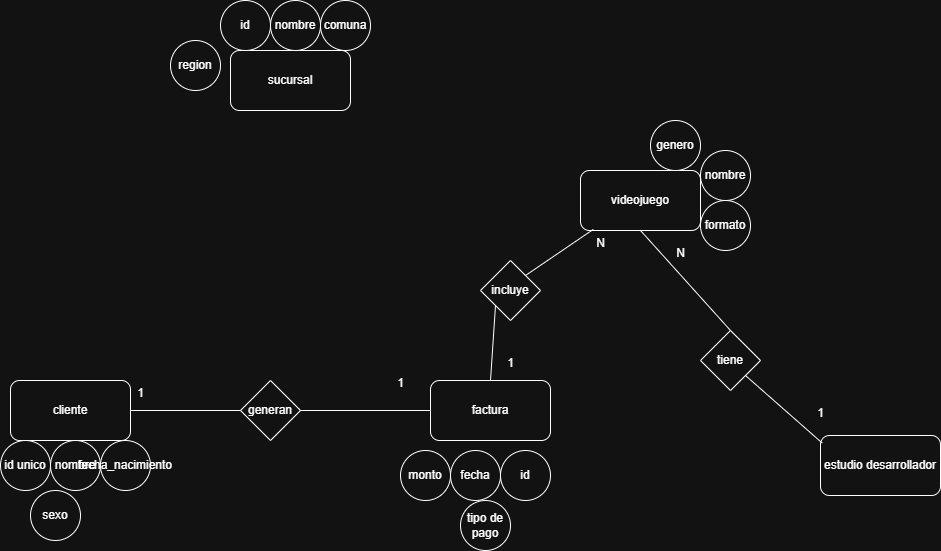

The diagram above was exported from draw.io. Its source (the exported page's mxGraphModel, read from the mxfile embedded in the PNG):
<mxGraphModel dx="641" dy="825" grid="1" gridSize="10" guides="1" tooltips="1" connect="1" arrows="1" fold="1" page="1" pageScale="1" pageWidth="1169" pageHeight="827" math="0" shadow="0">
  <root>
    <mxCell id="0" />
    <mxCell id="1" parent="0" />
    <mxCell id="-dyeoTs2W2eXJbtyKTiq-1" value="sucursal" style="rounded=1;whiteSpace=wrap;html=1;" vertex="1" parent="1">
      <mxGeometry x="250" y="190" width="120" height="60" as="geometry" />
    </mxCell>
    <mxCell id="-dyeoTs2W2eXJbtyKTiq-2" value="id" style="ellipse;whiteSpace=wrap;html=1;aspect=fixed;" vertex="1" parent="1">
      <mxGeometry x="240" y="140" width="50" height="50" as="geometry" />
    </mxCell>
    <mxCell id="-dyeoTs2W2eXJbtyKTiq-4" value="region" style="ellipse;whiteSpace=wrap;html=1;aspect=fixed;" vertex="1" parent="1">
      <mxGeometry x="190" y="180" width="50" height="50" as="geometry" />
    </mxCell>
    <mxCell id="-dyeoTs2W2eXJbtyKTiq-5" value="comuna" style="ellipse;whiteSpace=wrap;html=1;aspect=fixed;" vertex="1" parent="1">
      <mxGeometry x="340" y="140" width="50" height="50" as="geometry" />
    </mxCell>
    <mxCell id="-dyeoTs2W2eXJbtyKTiq-6" value="nombre" style="ellipse;whiteSpace=wrap;html=1;aspect=fixed;" vertex="1" parent="1">
      <mxGeometry x="290" y="140" width="50" height="50" as="geometry" />
    </mxCell>
    <mxCell id="-dyeoTs2W2eXJbtyKTiq-8" value="cliente" style="rounded=1;whiteSpace=wrap;html=1;" vertex="1" parent="1">
      <mxGeometry x="30" y="520" width="120" height="60" as="geometry" />
    </mxCell>
    <mxCell id="-dyeoTs2W2eXJbtyKTiq-9" value="factura" style="rounded=1;whiteSpace=wrap;html=1;" vertex="1" parent="1">
      <mxGeometry x="450" y="520" width="120" height="60" as="geometry" />
    </mxCell>
    <mxCell id="-dyeoTs2W2eXJbtyKTiq-10" value="id" style="ellipse;whiteSpace=wrap;html=1;aspect=fixed;" vertex="1" parent="1">
      <mxGeometry x="520" y="590" width="50" height="50" as="geometry" />
    </mxCell>
    <mxCell id="-dyeoTs2W2eXJbtyKTiq-11" value="fecha" style="ellipse;whiteSpace=wrap;html=1;aspect=fixed;" vertex="1" parent="1">
      <mxGeometry x="470" y="590" width="50" height="50" as="geometry" />
    </mxCell>
    <mxCell id="-dyeoTs2W2eXJbtyKTiq-12" value="monto" style="ellipse;whiteSpace=wrap;html=1;aspect=fixed;" vertex="1" parent="1">
      <mxGeometry x="420" y="590" width="50" height="50" as="geometry" />
    </mxCell>
    <mxCell id="-dyeoTs2W2eXJbtyKTiq-13" value="tipo de pago" style="ellipse;whiteSpace=wrap;html=1;aspect=fixed;" vertex="1" parent="1">
      <mxGeometry x="480" y="640" width="50" height="50" as="geometry" />
    </mxCell>
    <mxCell id="-dyeoTs2W2eXJbtyKTiq-15" value="nombre" style="ellipse;whiteSpace=wrap;html=1;aspect=fixed;" vertex="1" parent="1">
      <mxGeometry x="70" y="580" width="50" height="50" as="geometry" />
    </mxCell>
    <mxCell id="-dyeoTs2W2eXJbtyKTiq-16" value="id unico" style="ellipse;whiteSpace=wrap;html=1;aspect=fixed;" vertex="1" parent="1">
      <mxGeometry x="20" y="580" width="50" height="50" as="geometry" />
    </mxCell>
    <mxCell id="-dyeoTs2W2eXJbtyKTiq-17" value="fecha_nacimiento" style="ellipse;whiteSpace=wrap;html=1;aspect=fixed;" vertex="1" parent="1">
      <mxGeometry x="120" y="580" width="50" height="50" as="geometry" />
    </mxCell>
    <mxCell id="-dyeoTs2W2eXJbtyKTiq-18" value="sexo" style="ellipse;whiteSpace=wrap;html=1;aspect=fixed;" vertex="1" parent="1">
      <mxGeometry x="50" y="630" width="50" height="50" as="geometry" />
    </mxCell>
    <mxCell id="-dyeoTs2W2eXJbtyKTiq-19" value="videojuego" style="rounded=1;whiteSpace=wrap;html=1;" vertex="1" parent="1">
      <mxGeometry x="600" y="310" width="120" height="60" as="geometry" />
    </mxCell>
    <mxCell id="-dyeoTs2W2eXJbtyKTiq-21" value="genero" style="ellipse;whiteSpace=wrap;html=1;aspect=fixed;" vertex="1" parent="1">
      <mxGeometry x="670" y="260" width="50" height="50" as="geometry" />
    </mxCell>
    <mxCell id="-dyeoTs2W2eXJbtyKTiq-22" value="nombre" style="ellipse;whiteSpace=wrap;html=1;aspect=fixed;" vertex="1" parent="1">
      <mxGeometry x="720" y="290" width="50" height="50" as="geometry" />
    </mxCell>
    <mxCell id="-dyeoTs2W2eXJbtyKTiq-23" value="formato" style="ellipse;whiteSpace=wrap;html=1;aspect=fixed;" vertex="1" parent="1">
      <mxGeometry x="720" y="340" width="50" height="50" as="geometry" />
    </mxCell>
    <mxCell id="-dyeoTs2W2eXJbtyKTiq-24" value="estudio desarrollador" style="rounded=1;whiteSpace=wrap;html=1;" vertex="1" parent="1">
      <mxGeometry x="840" y="575" width="120" height="60" as="geometry" />
    </mxCell>
    <mxCell id="-dyeoTs2W2eXJbtyKTiq-25" value="tiene" style="rhombus;whiteSpace=wrap;html=1;" vertex="1" parent="1">
      <mxGeometry x="720" y="470" width="60" height="60" as="geometry" />
    </mxCell>
    <mxCell id="-dyeoTs2W2eXJbtyKTiq-26" value="" style="endArrow=none;html=1;rounded=0;exitX=0.5;exitY=1;exitDx=0;exitDy=0;entryX=0.5;entryY=0;entryDx=0;entryDy=0;" edge="1" parent="1" source="-dyeoTs2W2eXJbtyKTiq-19" target="-dyeoTs2W2eXJbtyKTiq-25">
      <mxGeometry width="50" height="50" relative="1" as="geometry">
        <mxPoint x="770" y="430" as="sourcePoint" />
        <mxPoint x="820" y="380" as="targetPoint" />
      </mxGeometry>
    </mxCell>
    <mxCell id="-dyeoTs2W2eXJbtyKTiq-27" value="" style="endArrow=none;html=1;rounded=0;exitX=0.015;exitY=0.127;exitDx=0;exitDy=0;exitPerimeter=0;entryX=1;entryY=1;entryDx=0;entryDy=0;" edge="1" parent="1" source="-dyeoTs2W2eXJbtyKTiq-24" target="-dyeoTs2W2eXJbtyKTiq-25">
      <mxGeometry width="50" height="50" relative="1" as="geometry">
        <mxPoint x="770" y="430" as="sourcePoint" />
        <mxPoint x="820" y="380" as="targetPoint" />
      </mxGeometry>
    </mxCell>
    <mxCell id="-dyeoTs2W2eXJbtyKTiq-28" value="1" style="text;html=1;align=center;verticalAlign=middle;resizable=0;points=[];autosize=1;strokeColor=none;fillColor=none;" vertex="1" parent="1">
      <mxGeometry x="825" y="538" width="30" height="30" as="geometry" />
    </mxCell>
    <mxCell id="-dyeoTs2W2eXJbtyKTiq-29" value="N" style="text;html=1;align=center;verticalAlign=middle;resizable=0;points=[];autosize=1;strokeColor=none;fillColor=none;" vertex="1" parent="1">
      <mxGeometry x="685" y="378" width="30" height="30" as="geometry" />
    </mxCell>
    <mxCell id="-dyeoTs2W2eXJbtyKTiq-30" value="incluye" style="rhombus;whiteSpace=wrap;html=1;" vertex="1" parent="1">
      <mxGeometry x="500" y="400" width="60" height="60" as="geometry" />
    </mxCell>
    <mxCell id="-dyeoTs2W2eXJbtyKTiq-31" value="" style="endArrow=none;html=1;rounded=0;entryX=0.5;entryY=0;entryDx=0;entryDy=0;exitX=0;exitY=1;exitDx=0;exitDy=0;" edge="1" parent="1" source="-dyeoTs2W2eXJbtyKTiq-30" target="-dyeoTs2W2eXJbtyKTiq-9">
      <mxGeometry width="50" height="50" relative="1" as="geometry">
        <mxPoint x="410" y="520" as="sourcePoint" />
        <mxPoint x="460" y="470" as="targetPoint" />
      </mxGeometry>
    </mxCell>
    <mxCell id="-dyeoTs2W2eXJbtyKTiq-32" value="" style="endArrow=none;html=1;rounded=0;entryX=0.107;entryY=0.981;entryDx=0;entryDy=0;entryPerimeter=0;exitX=1;exitY=0;exitDx=0;exitDy=0;" edge="1" parent="1" source="-dyeoTs2W2eXJbtyKTiq-30" target="-dyeoTs2W2eXJbtyKTiq-19">
      <mxGeometry width="50" height="50" relative="1" as="geometry">
        <mxPoint x="410" y="520" as="sourcePoint" />
        <mxPoint x="460" y="470" as="targetPoint" />
      </mxGeometry>
    </mxCell>
    <mxCell id="-dyeoTs2W2eXJbtyKTiq-33" value="1" style="text;html=1;align=center;verticalAlign=middle;resizable=0;points=[];autosize=1;strokeColor=none;fillColor=none;" vertex="1" parent="1">
      <mxGeometry x="515" y="488" width="30" height="30" as="geometry" />
    </mxCell>
    <mxCell id="-dyeoTs2W2eXJbtyKTiq-34" value="N" style="text;html=1;align=center;verticalAlign=middle;resizable=0;points=[];autosize=1;strokeColor=none;fillColor=none;" vertex="1" parent="1">
      <mxGeometry x="605" y="368" width="30" height="30" as="geometry" />
    </mxCell>
    <mxCell id="-dyeoTs2W2eXJbtyKTiq-38" value="generan" style="rhombus;whiteSpace=wrap;html=1;" vertex="1" parent="1">
      <mxGeometry x="260" y="520" width="60" height="60" as="geometry" />
    </mxCell>
    <mxCell id="-dyeoTs2W2eXJbtyKTiq-39" value="" style="endArrow=none;html=1;rounded=0;exitX=1;exitY=0.5;exitDx=0;exitDy=0;entryX=0;entryY=0.5;entryDx=0;entryDy=0;" edge="1" parent="1" source="-dyeoTs2W2eXJbtyKTiq-8" target="-dyeoTs2W2eXJbtyKTiq-38">
      <mxGeometry width="50" height="50" relative="1" as="geometry">
        <mxPoint x="310" y="520" as="sourcePoint" />
        <mxPoint x="360" y="470" as="targetPoint" />
      </mxGeometry>
    </mxCell>
    <mxCell id="-dyeoTs2W2eXJbtyKTiq-40" value="" style="endArrow=none;html=1;rounded=0;entryX=0;entryY=0.5;entryDx=0;entryDy=0;exitX=1;exitY=0.5;exitDx=0;exitDy=0;" edge="1" parent="1" source="-dyeoTs2W2eXJbtyKTiq-38" target="-dyeoTs2W2eXJbtyKTiq-9">
      <mxGeometry width="50" height="50" relative="1" as="geometry">
        <mxPoint x="310" y="520" as="sourcePoint" />
        <mxPoint x="360" y="470" as="targetPoint" />
      </mxGeometry>
    </mxCell>
    <mxCell id="-dyeoTs2W2eXJbtyKTiq-41" value="1" style="text;html=1;align=center;verticalAlign=middle;resizable=0;points=[];autosize=1;strokeColor=none;fillColor=none;" vertex="1" parent="1">
      <mxGeometry x="145" y="518" width="30" height="30" as="geometry" />
    </mxCell>
    <mxCell id="-dyeoTs2W2eXJbtyKTiq-42" value="1" style="text;html=1;align=center;verticalAlign=middle;resizable=0;points=[];autosize=1;strokeColor=none;fillColor=none;" vertex="1" parent="1">
      <mxGeometry x="405" y="508" width="30" height="30" as="geometry" />
    </mxCell>
  </root>
</mxGraphModel>